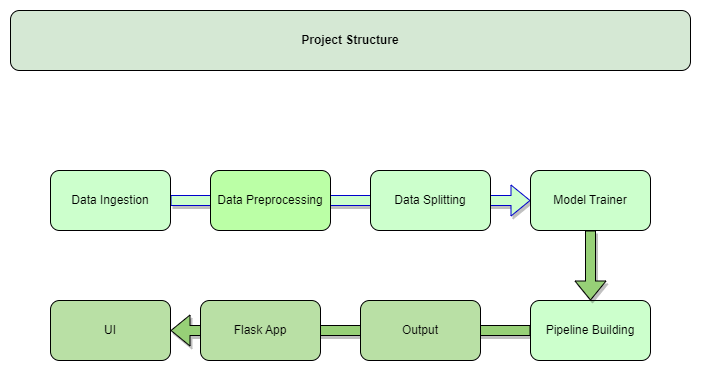

The diagram above was exported from draw.io. Its source (the exported page's mxGraphModel, read from the mxfile embedded in the PNG):
<mxGraphModel dx="1150" dy="513" grid="1" gridSize="10" guides="1" tooltips="1" connect="1" arrows="1" fold="1" page="1" pageScale="1" pageWidth="850" pageHeight="1100" math="0" shadow="0">
  <root>
    <mxCell id="0" />
    <mxCell id="1" parent="0" />
    <mxCell id="M-GWsnSNCBDJfppDpUb5-11" value="" style="shape=flexArrow;endArrow=classic;html=1;rounded=0;exitX=0;exitY=0.5;exitDx=0;exitDy=0;fillColor=#97D077;strokeColor=#000000;shadow=1;" edge="1" parent="1" source="M-GWsnSNCBDJfppDpUb5-6" target="M-GWsnSNCBDJfppDpUb5-10">
      <mxGeometry width="50" height="50" relative="1" as="geometry">
        <mxPoint x="390" y="370" as="sourcePoint" />
        <mxPoint x="440" y="320" as="targetPoint" />
      </mxGeometry>
    </mxCell>
    <mxCell id="M-GWsnSNCBDJfppDpUb5-7" value="" style="endArrow=classic;html=1;rounded=0;exitX=1;exitY=0.5;exitDx=0;exitDy=0;shape=flexArrow;shadow=1;strokeColor=#0000CC;fillColor=#CCFFCC;" edge="1" parent="1" source="M-GWsnSNCBDJfppDpUb5-2">
      <mxGeometry width="50" height="50" relative="1" as="geometry">
        <mxPoint x="390" y="280" as="sourcePoint" />
        <mxPoint x="560" y="230" as="targetPoint" />
      </mxGeometry>
    </mxCell>
    <mxCell id="M-GWsnSNCBDJfppDpUb5-1" value="&lt;b&gt;Project Structure&lt;/b&gt;" style="rounded=1;whiteSpace=wrap;html=1;fillColor=#D5E8D4;" vertex="1" parent="1">
      <mxGeometry x="40" y="40" width="680" height="60" as="geometry" />
    </mxCell>
    <mxCell id="M-GWsnSNCBDJfppDpUb5-2" value="Data Ingestion" style="rounded=1;whiteSpace=wrap;html=1;fillColor=#CCFFCC;" vertex="1" parent="1">
      <mxGeometry x="80" y="200" width="120" height="60" as="geometry" />
    </mxCell>
    <mxCell id="M-GWsnSNCBDJfppDpUb5-3" value="Data Preprocessing" style="rounded=1;whiteSpace=wrap;html=1;fillColor=#BBFFA6;" vertex="1" parent="1">
      <mxGeometry x="240" y="200" width="120" height="60" as="geometry" />
    </mxCell>
    <mxCell id="M-GWsnSNCBDJfppDpUb5-4" value="Data Splitting" style="rounded=1;whiteSpace=wrap;html=1;fillColor=#CCFFCC;" vertex="1" parent="1">
      <mxGeometry x="400" y="200" width="120" height="60" as="geometry" />
    </mxCell>
    <mxCell id="M-GWsnSNCBDJfppDpUb5-5" value="Model Trainer" style="rounded=1;whiteSpace=wrap;html=1;fillColor=#CCFFCC;" vertex="1" parent="1">
      <mxGeometry x="560" y="200" width="120" height="60" as="geometry" />
    </mxCell>
    <mxCell id="M-GWsnSNCBDJfppDpUb5-6" value="Pipeline Building" style="rounded=1;whiteSpace=wrap;html=1;fillColor=#CCFFCC;" vertex="1" parent="1">
      <mxGeometry x="560" y="330" width="120" height="60" as="geometry" />
    </mxCell>
    <mxCell id="M-GWsnSNCBDJfppDpUb5-8" value="Output" style="rounded=1;whiteSpace=wrap;html=1;fillColor=#B9E0A5;" vertex="1" parent="1">
      <mxGeometry x="390" y="330" width="120" height="60" as="geometry" />
    </mxCell>
    <mxCell id="M-GWsnSNCBDJfppDpUb5-9" value="Flask App" style="rounded=1;whiteSpace=wrap;html=1;fillColor=#B9E0A5;" vertex="1" parent="1">
      <mxGeometry x="230" y="330" width="120" height="60" as="geometry" />
    </mxCell>
    <mxCell id="M-GWsnSNCBDJfppDpUb5-10" value="UI" style="rounded=1;whiteSpace=wrap;html=1;fillColor=#B9E0A5;" vertex="1" parent="1">
      <mxGeometry x="80" y="330" width="120" height="60" as="geometry" />
    </mxCell>
    <mxCell id="M-GWsnSNCBDJfppDpUb5-12" value="" style="shape=flexArrow;endArrow=classic;html=1;rounded=0;exitX=0.5;exitY=1;exitDx=0;exitDy=0;entryX=0.5;entryY=0;entryDx=0;entryDy=0;shadow=1;strokeColor=#000000;fillColor=#97D077;" edge="1" parent="1" source="M-GWsnSNCBDJfppDpUb5-5" target="M-GWsnSNCBDJfppDpUb5-6">
      <mxGeometry width="50" height="50" relative="1" as="geometry">
        <mxPoint x="390" y="370" as="sourcePoint" />
        <mxPoint x="440" y="320" as="targetPoint" />
      </mxGeometry>
    </mxCell>
  </root>
</mxGraphModel>